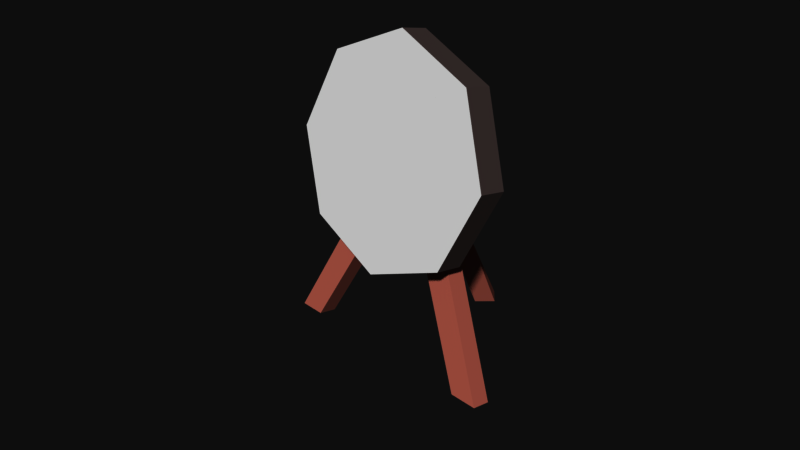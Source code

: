 # Source: practice_target.blend  (saved by Blender 2.79.0; exported with 4.5.12 LTS)
import bpy
from mathutils import Matrix  # noqa: F401  (used for matrix-valued properties, if any)

bpy.ops.wm.read_factory_settings(use_empty=True)
scene = bpy.context.scene
scene.name = 'practice_target'

# ---- collections
col_collection_1 = bpy.data.collections.new('Collection 1'); scene.collection.children.link(col_collection_1)

# ---- materials (node trees are filled in below, after node groups)
mat_practice_target_texture = bpy.data.materials.new('practice_target_texture')
mat_practice_target_texture.alpha_threshold = 0.0
mat_practice_target_texture.use_transparent_shadow = False
mat_practice_target_texture.diffuse_color = (1.0, 1.0, 1.0, 1.0)
mat_practice_target_texture.roughness = 0.5
mat_practice_target_texture.specular_intensity = 0.0
mat_practice_target_stand = bpy.data.materials.new('practice_target_stand')
mat_practice_target_stand.alpha_threshold = 0.0
mat_practice_target_stand.use_transparent_shadow = False
mat_practice_target_stand.diffuse_color = (0.8, 0.3753, 0.3037, 1.0)
mat_practice_target_stand.roughness = 0.5
mat_practice_target_stand.specular_intensity = 0.0
mat_practice_target_back = bpy.data.materials.new('practice_target_back')
mat_practice_target_back.alpha_threshold = 0.0
mat_practice_target_back.use_transparent_shadow = False
mat_practice_target_back.diffuse_color = (0.2667, 0.2161, 0.2093, 1.0)
mat_practice_target_back.roughness = 0.5
mat_practice_target_back.specular_intensity = 0.0

# ---- material node trees

# ---- world
world_world = bpy.data.worlds.new('World'); scene.world = world_world
world_world.color = (0.05088, 0.05088, 0.05088)
world_world.use_sun_shadow = False
world_world.sun_shadow_jitter_overblur = 0.0
world_world.cycles.sampling_method = 'MANUAL'

# ---- cameras
cam_camera = bpy.data.cameras.new('Camera')
cam_camera.clip_end = 100.0
cam_camera.lens = 35.0
cam_camera.sensor_width = 32.0
cam_camera.sensor_height = 18.0
cam_camera.ortho_scale = 7.314
cam_camera.dof.focus_distance = 0.0
cam_camera.dof.aperture_fstop = 128.0

# ---- meshes
me_practice_target = bpy.data.meshes.new('practice_target')
me_practice_target.from_pydata([(0.0, -0.8415, 5.421), (-1.414, -0.7375, 4.845), (-2.0, -0.4863, 3.453), (-1.414, -0.2351, 2.061), (0.0, -0.131, 1.485), (1.414, -0.2351, 2.061), (2.0, -0.4863, 3.453), (1.414, -0.7375, 4.845), (0.0, -0.3495, 5.51), (-1.414, -0.2454, 4.933), (-2.0, 0.005773, 3.542), (-1.414, 0.257, 2.15), (0.0, 0.361, 1.574), (1.414, 0.257, 2.15), (2.0, 0.005773, 3.542), (1.414, -0.2454, 4.933), (-0.4022, -0.4863, 3.453), (0.0, -0.4368, 3.179), (0.0, -0.5357, 3.727), (0.4022, -0.4863, 3.453), (0.0, -0.8701, 3.667), (-0.4022, -0.8207, 3.393), (0.0, -0.7712, 3.119), (0.4022, -0.8207, 3.393), (1.675, 0.1421, -0.02868), (2.164, 0.142, -0.02827), (1.675, -0.1923, -0.08904), (2.164, -0.1924, -0.08863), (-2.164, 0.142, -0.02827), (-1.675, 0.1421, -0.02868), (-2.164, -0.1924, -0.08863), (-1.675, -0.1923, -0.08904), (0.0, -2.816, -0.04168), (-0.2523, -2.538, -0.03842), (0.0, -2.26, -0.03517), (0.2523, -2.538, -0.03842)], [], [(1, 2, 3, 4, 5, 6, 7, 0), (9, 8, 15, 14, 13, 12, 11, 10), (7, 15, 8, 0), (5, 13, 14, 6), (3, 11, 12, 4), (1, 9, 10, 2), (6, 14, 15, 7), (4, 12, 13, 5), (2, 10, 11, 3), (0, 8, 9, 1), (23, 20, 32, 35), (19, 18, 20, 23), (22, 21, 30, 31), (22, 17, 24, 26), (18, 16, 21, 20), (24, 25, 27, 26), (23, 22, 26, 27), (17, 19, 25, 24), (19, 23, 27, 25), (28, 29, 31, 30), (16, 17, 29, 28), (17, 22, 31, 29), (21, 16, 28, 30), (33, 34, 35, 32), (21, 22, 34, 33), (22, 23, 35, 34), (20, 21, 33, 32)])
me_practice_target.polygons.foreach_set('material_index', [2, 0, 2, 2, 2, 2, 2, 2, 2, 2, 1, 1, 1, 1, 1, 1, 1, 1, 1, 1, 1, 1, 1, 1, 1, 1, 1])
_uv = me_practice_target.uv_layers.new(name='UVMap')
_uv.uv.foreach_set('vector', [0.0, 0.0, 0.0, 0.0, 0.0, 0.0, 0.0, 0.0, 0.0, 0.0, 0.0, 0.0, 0.0, 0.0, 0.0, 0.0, 0.08559, 0.3283, 0.3283, 0.08559, 0.6717, 0.08559, 0.9144, 0.3283, 0.9144, 0.6717, 0.6717, 0.9144, 0.3283, 0.9144, 0.08559, 0.6717, 0.0, 0.0, 0.0, 0.0, 0.0, 0.0, 0.0, 0.0, 0.0, 0.0, 0.0, 0.0, 0.0, 0.0, 0.0, 0.0, 0.0, 0.0, 0.0, 0.0, 0.0, 0.0, 0.0, 0.0, 0.0, 0.0, 0.0, 0.0, 0.0, 0.0, 0.0, 0.0, 0.0, 0.0, 0.0, 0.0, 0.0, 0.0, 0.0, 0.0, 0.0, 0.0, 0.0, 0.0, 0.0, 0.0, 0.0, 0.0, 0.0, 0.0, 0.0, 0.0, 0.0, 0.0, 0.0, 0.0, 0.0, 0.0, 0.0, 0.0, 0.0, 0.0, 0.0, 0.0, 0.0, 0.0, 0.0, 0.0, 0.0, 0.0, 0.0, 0.0, 0.0, 0.0, 0.0, 0.0, 0.0, 0.0, 0.0, 0.0, 0.0, 0.0, 0.0, 0.0, 0.0, 0.0, 0.0, 0.0, 0.0, 0.0, 0.0, 0.0, 0.0, 0.0, 0.0, 0.0, 0.0, 0.0, 0.0, 0.0, 0.0, 0.0, 0.0, 0.0, 0.0, 0.0, 0.0, 0.0, 0.0, 0.0, 0.0, 0.0, 0.0, 0.0, 0.0, 0.0, 0.0, 0.0, 0.0, 0.0, 0.0, 0.0, 0.0, 0.0, 0.0, 0.0, 0.0, 0.0, 0.0, 0.0, 0.0, 0.0, 0.0, 0.0, 0.0, 0.0, 0.0, 0.0, 0.0, 0.0, 0.0, 0.0, 0.0, 0.0, 0.0, 0.0, 0.0, 0.0, 0.0, 0.0, 0.0, 0.0, 0.0, 0.0, 0.0, 0.0, 0.0, 0.0, 0.0, 0.0, 0.0, 0.0, 0.0, 0.0, 0.0, 0.0, 0.0, 0.0, 0.0, 0.0, 0.0, 0.0, 0.0, 0.0, 0.0, 0.0, 0.0, 0.0, 0.0, 0.0, 0.0, 0.0, 0.0, 0.0, 0.0, 0.0, 0.0, 0.0, 0.0, 0.0, 0.0, 0.0, 0.0, 0.0, 0.0, 0.0, 0.0, 0.0, 0.0, 0.0])
me_practice_target.materials.append(mat_practice_target_texture)
me_practice_target.materials.append(mat_practice_target_stand)
me_practice_target.materials.append(mat_practice_target_back)
me_practice_target.use_remesh_preserve_volume = False
me_practice_target.use_remesh_preserve_attributes = False
me_practice_target.use_mirror_x = True
me_practice_target.update()

# ---- objects
ob_practice_target = bpy.data.objects.new('practice_target', me_practice_target)
ob_camera = bpy.data.objects.new('Camera', cam_camera)

# ---- transforms, parenting, visibility, modifiers, constraints
ob_practice_target.location = (0.0, 0.0, 0.0)
ob_practice_target.rotation_euler = (0.0, -0.0, 3.142)
ob_practice_target.lineart.crease_threshold = 0.0
ob_practice_target.use_mesh_mirror_x = True
ob_camera.location = (9.383, -8.543, 8.67)
ob_camera.rotation_euler = (1.109, 0.0, 0.8149)
ob_camera.lock_rotations_4d = False
ob_camera.empty_display_type = 'ARROWS'
ob_camera.color = (0.0, 0.0, 0.0, 0.0)
ob_camera.display_type = 'WIRE'
ob_camera.lineart.crease_threshold = 0.0

# ---- collection membership
col_collection_1.objects.link(ob_practice_target)
col_collection_1.objects.link(ob_camera)

# ---- scene / render settings (as saved in the file)
scene.camera = ob_camera
scene.frame_start = 1; scene.frame_end = 250; scene.frame_set(1)
scene.render.engine = 'BLENDER_EEVEE_NEXT'
scene.render.resolution_percentage = 50
scene.render.fps = 60
scene.render.dither_intensity = 0.0
scene.cycles.use_denoising = False
scene.cycles.samples = 128
scene.cycles.sampling_pattern = 'TABULATED_SOBOL'
scene.cycles.use_adaptive_sampling = False
scene.cycles.use_light_tree = False
scene.cycles.blur_glossy = 0.0
scene.cycles.sample_clamp_indirect = 0.0
scene.view_settings.view_transform = 'Raw'
scene.unit_settings.scale_length = 0.01
bpy.context.view_layer.update()

# ---- added for rendering (the .blend has no usable light): sun
light_auto_sun = bpy.data.lights.new('AutoSun', 'SUN')
light_auto_sun.energy = 3.0
light_auto_sun.angle = 0.0523599
ob_auto_sun = bpy.data.objects.new('AutoSun', light_auto_sun)
scene.collection.objects.link(ob_auto_sun)
ob_auto_sun.rotation_euler = (0.872665, 0.174533, 0.523599)
bpy.context.view_layer.update()
